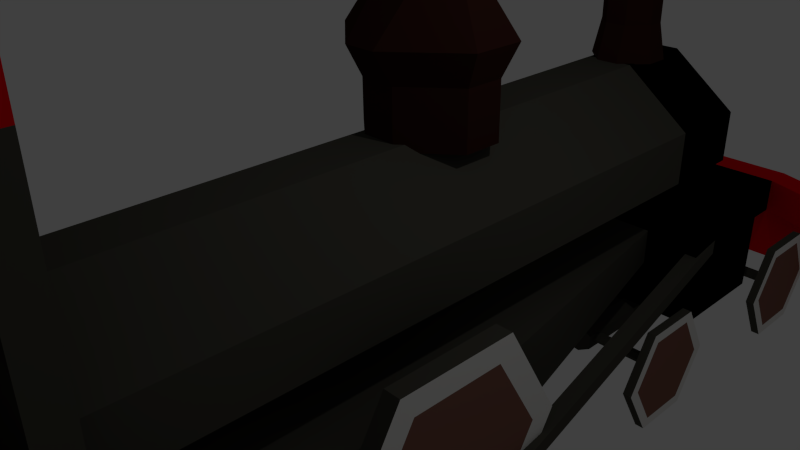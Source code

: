 # Source: locomotive_single.blend  (saved by Blender 2.76.0; exported with 4.5.12 LTS)
import bpy
from mathutils import Matrix  # noqa: F401  (used for matrix-valued properties, if any)

bpy.ops.wm.read_factory_settings(use_empty=True)
scene = bpy.context.scene
scene.name = 'Scene'

# ---- collections
col_collection_1 = bpy.data.collections.new('Collection 1'); scene.collection.children.link(col_collection_1)

# ---- materials (node trees are filled in below, after node groups)
mat_material = bpy.data.materials.new('Material')
mat_material.alpha_threshold = 0.0
mat_material.use_transparent_shadow = False
mat_material.diffuse_color = (0.06681, 0.06392, 0.05145, 1.0)
mat_material.specular_color = (0.0, 0.0, 0.0)
mat_material.roughness = 0.5
mat_material.line_color = (0.0, 0.0, 0.0, 1.0)
mat_material_001 = bpy.data.materials.new('Material.001')
mat_material_001.alpha_threshold = 0.0
mat_material_001.use_transparent_shadow = False
mat_material_001.diffuse_color = (0.1301, 0.3185, 0.1771, 1.0)
mat_material_001.specular_color = (0.8829, 1.0, 1.0)
mat_material_001.roughness = 0.5
mat_material_002 = bpy.data.materials.new('Material.002')
mat_material_002.alpha_threshold = 0.0
mat_material_002.use_transparent_shadow = False
mat_material_002.diffuse_color = (0.233, 0.1065, 0.07992, 1.0)
mat_material_002.roughness = 0.5
mat_material_003 = bpy.data.materials.new('Material.003')
mat_material_003.alpha_threshold = 0.0
mat_material_003.use_transparent_shadow = False
mat_material_003.diffuse_color = (0.0, 0.0, 0.0, 1.0)
mat_material_003.roughness = 0.5
mat_material_004 = bpy.data.materials.new('Material.004')
mat_material_004.alpha_threshold = 0.0
mat_material_004.use_transparent_shadow = False
mat_material_004.diffuse_color = (0.8, 0.0, 0.006208, 1.0)
mat_material_004.roughness = 0.5
mat_material_005 = bpy.data.materials.new('Material.005')
mat_material_005.alpha_threshold = 0.0
mat_material_005.use_transparent_shadow = False
mat_material_005.diffuse_color = (0.8, 0.7915, 0.7663, 1.0)
mat_material_005.roughness = 0.5
mat_material_006 = bpy.data.materials.new('Material.006')
mat_material_006.alpha_threshold = 0.0
mat_material_006.use_transparent_shadow = False
mat_material_006.diffuse_color = (0.0331, 0.01063, 0.007632, 1.0)
mat_material_006.roughness = 0.5

# ---- material node trees

# ---- world
world_world = bpy.data.worlds.new('World'); scene.world = world_world
world_world.color = (0.05088, 0.05088, 0.05088)
world_world.use_sun_shadow = False
world_world.sun_shadow_jitter_overblur = 0.0
world_world.cycles.sampling_method = 'MANUAL'
world_world.cycles.sample_map_resolution = 256

# ---- cameras
cam_camera = bpy.data.cameras.new('Camera')
cam_camera.clip_end = 100.0
cam_camera.lens = 35.0
cam_camera.sensor_width = 32.0
cam_camera.sensor_height = 18.0
cam_camera.ortho_scale = 7.314
cam_camera.dof.focus_distance = 0.0
cam_camera.dof.aperture_fstop = 128.0

# ---- lights
light_lamp = bpy.data.lights.new('Lamp', 'POINT')
light_lamp.transmission_factor = 0.0
light_lamp.cutoff_distance = 30.0
light_lamp.energy = 100.0
light_lamp.shadow_buffer_clip_start = 1.001
light_lamp.shadow_soft_size = 0.1
light_lamp.shadow_maximum_resolution = 0.006
light_lamp.use_absolute_resolution = True
light_lamp.cycles.use_multiple_importance_sampling = False

# ---- meshes
me_cube = bpy.data.meshes.new('Cube')
me_cube.from_pydata([(0.3627, 4.908, -0.9296), (0.3627, -4.908, -0.9296), (1.436, -4.908, 0.7161), (1.436, -4.908, -0.1068), (0.3627, 4.908, 1.539), (0.3627, -4.908, 1.539), (1.436, 4.908, 0.7161), (1.436, 4.908, -0.1068), (0.0, 4.908, -0.9296), (0.0, -4.908, -0.9296), (0.0, 4.908, 1.539), (0.0, -4.908, 1.539), (0.0, -4.908, 0.7161), (0.0, -4.908, -0.1068), (0.0, 0.07106, 1.432), (0.0, 0.07106, 2.254), (0.0, 1.791, 1.432), (0.0, 1.791, 2.254), (0.2515, 0.07106, 1.432), (0.2515, 0.07106, 2.254), (0.2515, 1.791, 1.432), (0.2515, 1.791, 2.254), (0.0, 4.97, 2.096), (0.0, 4.97, 3.74), (0.0, 5.809, 2.096), (0.0, 5.809, 3.74), (0.1694, 4.97, 2.096), (0.1694, 4.97, 3.74), (0.1694, 5.809, 2.096), (0.1694, 5.809, 3.74), (0.0, 1.591, 3.254), (0.0, 1.151, 3.254), (0.0, 1.217, 1.432), (0.0, 0.6443, 1.432), (0.936, 1.217, 2.254), (0.936, 0.6443, 2.254), (0.936, 0.6443, 1.432), (0.936, 1.217, 1.432), (0.0, 2.063, 2.72), (0.4385, 5.529, 3.74), (0.4385, 5.25, 3.74), (0.4385, 5.25, 2.096), (0.4385, 5.529, 2.096), (1.436, 6.265, 0.7161), (0.3627, 6.265, 1.539), (1.436, 6.265, -0.1068), (0.0, 6.265, -0.1068), (0.0, 6.265, 0.7161), (0.0, 6.265, -0.9296), (0.3627, 6.265, -0.9296), (0.0, 6.265, 1.539), (0.0, 5.201, 1.528), (0.0, 4.822, 1.528), (0.1755, 5.957, 1.528), (0.0, 5.957, 1.528), (0.5394, 5.579, 1.528), (0.1755, 4.822, 1.528), (0.0, 5.579, 1.528), (0.5394, 5.201, 1.528), (0.0, 5.676, 4.526), (0.0, 6.249, 4.526), (0.1876, 6.249, 4.526), (0.7388, 5.103, 4.526), (0.1876, 4.53, 4.526), (0.0, 4.53, 4.526), (0.0, 5.103, 4.526), (0.7388, 5.676, 4.526), (0.2372, 2.063, 2.72), (1.138, 0.5535, 2.72), (0.2372, -0.2013, 2.72), (0.0, -0.2013, 2.72), (1.138, 1.308, 2.72), (0.2816, 1.591, 3.254), (0.8074, 0.7107, 3.254), (0.2816, 0.2705, 3.254), (0.0, 0.2705, 3.254), (0.0, 0.7107, 3.254), (0.8074, 1.151, 3.254), (2.333, 0.8028, -1.589), (2.085, 0.8028, -1.589), (2.085, -3.997, -1.589), (2.333, -3.997, -1.589), (2.085, -4.861, -3.085), (2.333, -4.861, -3.085), (2.085, -6.588, -3.085), (2.333, -6.588, -3.085), (2.085, -7.452, -1.589), (2.333, -7.452, -1.589), (2.085, -6.588, -0.09244), (2.333, -6.588, -0.09244), (2.085, -4.861, -0.09244), (2.333, -4.861, -0.09244), (2.085, -0.0611, -3.085), (2.333, -0.0611, -3.085), (2.085, -1.789, -3.085), (2.333, -1.789, -3.085), (2.085, -2.653, -1.589), (2.333, -2.653, -1.589), (2.085, -1.789, -0.09244), (2.333, -1.789, -0.09244), (2.085, -0.0611, -0.09244), (2.333, -0.0611, -0.09244), (0.0, -7.738, -1.013), (0.0, -7.738, 3.433), (0.0, -4.723, -1.013), (0.0, -4.723, 3.433), (1.875, -7.738, -1.013), (1.875, -7.738, 3.433), (1.875, -4.723, -1.013), (1.875, -4.723, 3.433), (2.278, 8.426, -2.572), (2.14, 8.426, -2.572), (2.14, 7.944, -3.407), (2.278, 7.944, -3.407), (2.14, 6.981, -3.407), (2.278, 6.981, -3.407), (2.14, 6.499, -2.572), (2.278, 6.499, -2.572), (2.14, 6.981, -1.738), (2.278, 6.981, -1.738), (2.14, 7.944, -1.738), (2.278, 7.944, -1.738), (0.0, -4.723, -2.304), (0.0, -6.054, -2.304), (1.875, -4.723, -2.304), (1.875, -6.054, -2.304), (1.875, 0.007648, -1.013), (0.0, 0.007648, -1.013), (1.875, 0.007648, -2.304), (0.0, 0.007648, -2.304), (1.128, 4.728, -0.9558), (0.0, 4.728, -0.9558), (1.128, 4.728, -1.529), (0.0, 4.728, -1.529), (1.989, 4.728, -0.9733), (0.0, 4.728, -0.9733), (1.989, 4.728, -2.321), (0.0, 4.728, -2.321), (1.989, 6.583, -0.9733), (0.0, 6.583, -0.9733), (1.989, 6.583, -2.321), (0.0, 6.583, -2.321), (1.219, 6.583, -1.343), (0.0, 6.583, -1.343), (1.219, 6.583, -1.951), (0.0, 6.583, -1.951), (1.219, 8.886, -1.343), (0.0, 8.886, -1.343), (1.219, 8.886, -1.951), (0.0, 8.886, -1.951), (1.875, -5.128, 3.097), (1.875, -5.128, 0.3262), (1.875, -7.334, 3.097), (1.875, -7.334, 0.3262), (0.0, -7.738, 3.943), (0.0, -4.723, 3.943), (1.875, -4.723, 3.943), (1.875, -7.738, 3.943), (0.0, -9.018, 3.73), (0.0, -9.018, 3.646), (1.875, -9.018, 3.646), (1.875, -9.018, 3.73), (1.219, 9.394, -1.343), (0.0, 9.394, -1.343), (1.219, 9.394, -1.951), (0.0, 9.394, -1.951), (2.83, 8.303, -1.343), (2.83, 8.303, -1.951), (2.83, 8.811, -1.343), (2.83, 8.811, -1.951), (1.219, 9.583, -3.254), (0.0, 9.583, -3.254), (0.0, 10.09, -3.254), (1.219, 10.09, -3.254), (2.83, 9.507, -3.254), (2.83, 9.0, -3.254), (2.14, 7.374, -2.572), (2.14, 7.418, -2.495), (2.14, 7.507, -2.649), (2.14, 7.418, -2.649), (2.14, 7.551, -2.572), (2.14, 7.507, -2.495), (0.0, 7.374, -2.572), (0.0, 7.418, -2.495), (0.0, 7.507, -2.649), (0.0, 7.418, -2.649), (0.0, 7.551, -2.572), (0.0, 7.507, -2.495), (0.0, 3.822, -2.495), (0.0, 3.866, -2.572), (0.0, 3.733, -2.649), (0.0, 3.822, -2.649), (0.0, 3.733, -2.495), (0.0, 3.689, -2.572), (2.14, 3.822, -2.495), (2.14, 3.866, -2.572), (2.14, 3.733, -2.649), (2.14, 3.822, -2.649), (2.14, 3.733, -2.495), (2.14, 3.689, -2.572), (2.278, 4.259, -1.738), (2.14, 4.259, -1.738), (2.278, 3.296, -1.738), (2.14, 3.296, -1.738), (2.278, 2.814, -2.572), (2.14, 2.814, -2.572), (2.278, 3.296, -3.407), (2.14, 3.296, -3.407), (2.278, 4.259, -3.407), (2.14, 4.259, -3.407), (2.14, 4.741, -2.572), (2.278, 4.741, -2.572), (-0.8003, 7.541, -2.374), (-0.8003, 3.587, -2.374), (0.0, 7.541, -2.491), (0.0, 3.587, -2.491), (0.0, 7.541, -2.725), (0.0, 3.587, -2.725), (-0.8003, 7.541, -2.842), (-0.8003, 3.587, -2.842), (-1.003, 7.541, -2.725), (-1.003, 3.587, -2.725), (-1.003, 7.541, -2.491), (-1.003, 3.587, -2.491), (2.333, -5.062, -2.736), (2.333, -4.4, -1.589), (2.333, -6.387, -2.736), (2.333, -7.049, -1.589), (2.333, -6.387, -0.4414), (2.333, -5.062, -0.4414), (2.333, -1.598, -0.4235), (2.333, -2.27, -1.589), (2.333, -1.598, -2.754), (2.333, -0.2523, -2.754), (2.333, 0.4205, -1.589), (2.333, -0.2523, -0.4235), (2.278, 4.567, -2.572), (2.278, 4.172, -1.889), (2.278, 3.383, -1.889), (2.278, 4.172, -3.256), (2.278, 2.989, -2.572), (2.278, 3.383, -3.256), (2.278, 7.069, -1.891), (2.278, 6.676, -2.572), (2.278, 7.069, -3.254), (2.278, 7.856, -3.254), (2.278, 8.249, -2.572), (2.278, 7.856, -1.891), (2.316, -0.772, -2.407), (2.316, -0.772, -2.173), (2.316, -5.96, -2.407), (2.316, -5.96, -2.173), (2.55, -0.772, -2.407), (2.55, -0.772, -2.173), (2.55, -5.96, -2.407), (2.55, -5.96, -2.173), (1.755, 5.272, -1.241), (1.755, 5.272, -1.007), (1.989, 5.272, -1.007), (1.989, 5.272, -1.241)], [], [(0, 7, 3, 1), (6, 7, 45, 43), (6, 4, 5, 2), (7, 0, 49, 45), (1, 3, 13, 9), (3, 2, 12, 13), (4, 6, 43, 44), (2, 5, 11, 12), (4, 10, 11, 5), (0, 1, 9, 8), (7, 6, 2, 3), (17, 21, 20, 16), (35, 19, 18, 36), (19, 15, 14, 18), (32, 16, 20, 37), (15, 19, 69, 70), (25, 29, 28, 24), (40, 27, 26, 41), (27, 23, 22, 26), (26, 22, 52, 56), (23, 27, 63, 64), (34, 21, 67, 71), (19, 35, 68, 69), (14, 33, 36, 18), (33, 32, 37, 36), (21, 34, 37, 20), (34, 35, 36, 37), (27, 40, 62, 63), (39, 29, 61, 66), (42, 41, 58, 55), (24, 28, 53, 54), (29, 39, 42, 28), (39, 40, 41, 42), (43, 45, 46, 47), (44, 43, 47, 50), (45, 49, 48, 46), (10, 4, 44, 50), (0, 8, 48, 49), (57, 54, 53, 55), (52, 51, 58, 56), (51, 57, 55, 58), (28, 42, 55, 53), (41, 26, 56, 58), (66, 61, 60, 59), (63, 62, 65, 64), (62, 66, 59, 65), (40, 39, 66, 62), (29, 25, 60, 61), (67, 38, 30, 72), (70, 69, 74, 75), (68, 71, 77, 73), (35, 34, 71, 68), (21, 17, 38, 67), (77, 72, 30, 31), (74, 73, 76, 75), (73, 77, 31, 76), (71, 67, 72, 77), (69, 68, 73, 74), (96, 97, 99, 98), (80, 81, 83, 82), (94, 95, 97, 96), (82, 83, 85, 84), (98, 99, 101, 100), (92, 93, 95, 94), (84, 85, 87, 86), (100, 101, 78, 79), (79, 78, 93, 92), (86, 87, 89, 88), (89, 87, 227, 228), (90, 91, 81, 80), (88, 89, 91, 90), (79, 92, 94, 96, 98, 100), (95, 93, 233, 232), (80, 82, 84, 86, 88, 90), (105, 109, 108, 104), (106, 108, 151, 153), (107, 103, 102, 106), (108, 124, 128, 126), (107, 109, 156, 157), (116, 117, 119, 118), (114, 115, 117, 116), (118, 119, 121, 120), (112, 113, 115, 114), (120, 121, 110, 111), (111, 110, 113, 112), (112, 114, 179, 178), (110, 121, 247, 246), (123, 122, 124, 125), (106, 102, 123, 125), (108, 106, 125, 124), (126, 128, 132, 130), (104, 108, 126, 127), (124, 122, 129, 128), (132, 133, 137, 136), (127, 126, 130, 131), (128, 129, 133, 132), (136, 137, 141, 140), (130, 132, 136, 134), (131, 130, 134, 135), (140, 141, 145, 144), (134, 136, 140, 138), (135, 134, 138, 139), (144, 145, 149, 148), (138, 140, 144, 142), (139, 138, 142, 143), (148, 149, 171, 170), (142, 144, 148, 146), (143, 142, 146, 147), (109, 107, 152, 150), (108, 109, 150, 151), (107, 106, 153, 152), (157, 156, 155, 154), (107, 157, 161, 160), (109, 105, 155, 156), (159, 160, 161, 158), (157, 154, 158, 161), (103, 107, 160, 159), (163, 162, 164, 165), (162, 146, 166, 168), (147, 146, 162, 163), (166, 167, 169, 168), (146, 148, 167, 166), (169, 167, 175, 174), (164, 162, 168, 169), (170, 171, 172, 173), (170, 173, 174, 175), (164, 169, 174, 173), (165, 164, 173, 172), (167, 148, 170, 175), (181, 180, 186, 187), (116, 118, 177, 176), (114, 116, 176, 179), (118, 120, 181, 177), (111, 112, 178, 180), (120, 111, 180, 181), (186, 184, 185, 182, 183, 187), (180, 178, 184, 186), (178, 179, 185, 184), (177, 181, 187, 183), (179, 176, 182, 185), (176, 177, 183, 182), (199, 198, 192, 193), (196, 199, 193, 190), (198, 194, 188, 192), (197, 196, 190, 191), (195, 197, 191, 189), (189, 191, 190, 193, 192, 188), (201, 210, 195, 194), (210, 209, 197, 195), (203, 201, 194, 198), (207, 205, 199, 196), (205, 203, 198, 199), (194, 195, 189, 188), (208, 211, 236, 239), (209, 207, 196, 197), (210, 211, 208, 209), (201, 200, 211, 210), (209, 208, 206, 207), (203, 202, 200, 201), (207, 206, 204, 205), (205, 204, 202, 203), (212, 213, 215, 214), (214, 215, 217, 216), (216, 217, 219, 218), (218, 219, 221, 220), (215, 213, 223, 221, 219, 217), (222, 223, 213, 212), (220, 221, 223, 222), (212, 214, 216, 218, 220, 222), (224, 225, 229, 228, 227, 226), (91, 89, 228, 229), (85, 83, 224, 226), (81, 91, 229, 225), (83, 81, 225, 224), (87, 85, 226, 227), (233, 234, 235, 230, 231, 232), (101, 99, 230, 235), (78, 101, 235, 234), (97, 95, 232, 231), (99, 97, 231, 230), (93, 78, 234, 233), (239, 236, 237, 238, 240, 241), (202, 204, 240, 238), (206, 208, 239, 241), (211, 200, 237, 236), (204, 206, 241, 240), (200, 202, 238, 237), (245, 246, 247, 242, 243, 244), (117, 115, 244, 243), (115, 113, 245, 244), (119, 117, 243, 242), (113, 110, 246, 245), (121, 119, 242, 247), (249, 251, 250, 248), (251, 255, 254, 250), (255, 253, 252, 254), (253, 249, 257, 258), (248, 250, 254, 252), (253, 255, 251, 249), (258, 257, 256, 259), (252, 253, 258, 259), (249, 248, 256, 257), (248, 252, 259, 256)])
me_cube.polygons.foreach_set('material_index', [0, 3, 0, 3, 0, 0, 3, 0, 0, 0, 0, 6, 6, 6, 6, 6, 6, 6, 6, 6, 6, 6, 6, 6, 6, 6, 6, 6, 6, 6, 6, 6, 6, 3, 3, 3, 3, 0, 6, 6, 6, 6, 6, 6, 6, 6, 6, 6, 6, 6, 6, 6, 6, 6, 6, 6, 6, 6, 0, 0, 0, 0, 0, 0, 0, 0, 0, 0, 5, 0, 0, 0, 5, 0, 0, 0, 0, 0, 4, 0, 0, 0, 0, 0, 0, 0, 5, 0, 0, 0, 0, 0, 0, 3, 0, 0, 3, 3, 0, 3, 3, 3, 3, 3, 3, 4, 3, 3, 0, 0, 0, 4, 4, 0, 4, 4, 4, 4, 4, 4, 4, 4, 4, 4, 4, 4, 4, 4, 4, 0, 0, 0, 0, 0, 0, 0, 0, 0, 0, 0, 0, 0, 0, 0, 0, 0, 0, 0, 0, 0, 0, 0, 0, 5, 0, 0, 0, 0, 0, 0, 0, 0, 0, 0, 0, 0, 0, 0, 0, 2, 5, 5, 5, 5, 5, 2, 5, 5, 5, 5, 5, 2, 5, 5, 5, 5, 5, 2, 5, 5, 5, 5, 5, 0, 0, 0, 0, 0, 0, 0, 0, 0, 0])
me_cube.materials.append(mat_material)
me_cube.materials.append(mat_material_001)
me_cube.materials.append(mat_material_002)
me_cube.materials.append(mat_material_003)
me_cube.materials.append(mat_material_004)
me_cube.materials.append(mat_material_005)
me_cube.materials.append(mat_material_006)
me_cube.use_remesh_preserve_volume = False
me_cube.use_remesh_preserve_attributes = False
me_cube.use_mirror_vertex_groups = False
me_cube.update()

# ---- objects
ob_cube = bpy.data.objects.new('Cube', me_cube)
ob_lamp = bpy.data.objects.new('Lamp', light_lamp)
ob_camera = bpy.data.objects.new('Camera', cam_camera)

# ---- transforms, parenting, visibility, modifiers, constraints
ob_cube.location = (0.0, 0.05803, 0.0)
ob_cube.lock_rotations_4d = False
ob_cube.empty_display_type = 'ARROWS'
ob_cube.lineart.crease_threshold = 0.0
_m = ob_cube.modifiers.new('Mirror', 'MIRROR')
_m.use_clip = True
ob_lamp.location = (4.076, 1.005, 5.904)
ob_lamp.rotation_euler = (0.6503, 0.05522, 1.866)
ob_lamp.lock_rotations_4d = False
ob_lamp.empty_display_type = 'ARROWS'
ob_lamp.color = (0.0, 0.0, 0.0, 0.0)
ob_lamp.lineart.crease_threshold = 0.0
ob_camera.location = (7.481, -6.508, 5.344)
ob_camera.rotation_euler = (1.109, 0.01082, 0.8149)
ob_camera.lock_rotations_4d = False
ob_camera.empty_display_type = 'ARROWS'
ob_camera.color = (0.0, 0.0, 0.0, 0.0)
ob_camera.display_type = 'WIRE'
ob_camera.lineart.crease_threshold = 0.0

# ---- collection membership
col_collection_1.objects.link(ob_cube)
col_collection_1.objects.link(ob_lamp)
col_collection_1.objects.link(ob_camera)

# ---- scene / render settings (as saved in the file)
scene.camera = ob_camera
scene.frame_start = 181; scene.frame_end = 181; scene.frame_set(181)
scene.render.engine = 'BLENDER_EEVEE_NEXT'
scene.render.resolution_percentage = 50
scene.render.dither_intensity = 0.0
scene.cycles.use_denoising = False
scene.cycles.samples = 10
scene.cycles.sampling_pattern = 'TABULATED_SOBOL'
scene.cycles.light_sampling_threshold = 0.0
scene.cycles.use_adaptive_sampling = False
scene.cycles.use_light_tree = False
scene.cycles.blur_glossy = 0.0
scene.cycles.pixel_filter_type = 'GAUSSIAN'
scene.cycles.sample_clamp_indirect = 0.0
scene.view_settings.view_transform = 'Standard'
bpy.context.view_layer.update()
